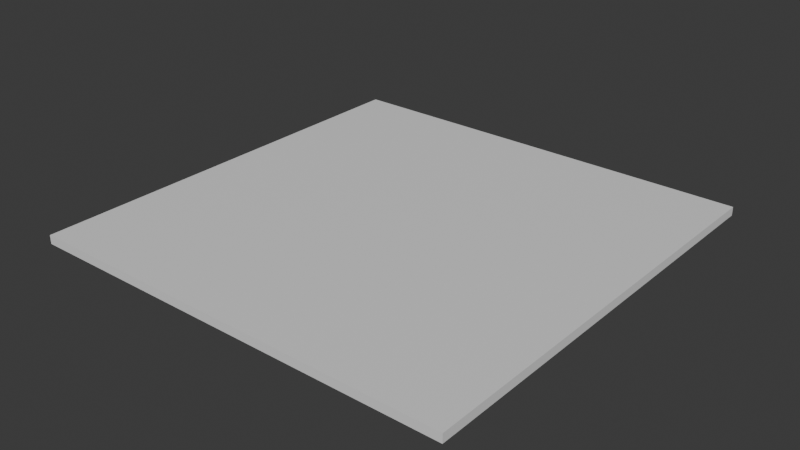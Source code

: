 # Source: Chao.blend  (saved by Blender 5.0.119; exported with 4.5.12 LTS)
import bpy
from mathutils import Matrix  # noqa: F401  (used for matrix-valued properties, if any)

bpy.ops.wm.read_factory_settings(use_empty=True)
scene = bpy.context.scene
scene.name = 'Scene'

# ---- collections
col_collection = bpy.data.collections.new('Collection'); scene.collection.children.link(col_collection)

# ---- materials (node trees are filled in below, after node groups)
mat_material_006 = bpy.data.materials.new('Material.006')
mat_material_006.diffuse_color = (0.05855, 0.8, 0.2192, 1.0)
mat_material_006.roughness = 0.4062
mat_material_006.metallic = 0.679

# ---- material node trees
mat_material_006.use_nodes = True; mat_material_006.node_tree.nodes.clear()
_N = mat_material_006.node_tree.nodes; _L = mat_material_006.node_tree.links
n0 = _N.new('ShaderNodeBsdfPrincipled'); n0.name = 'Principled BSDF'; n0.location = (-200, 100)
n1 = _N.new('ShaderNodeOutputMaterial'); n1.name = 'Material Output'; n1.location = (200, 100)
_L.new(n0.outputs[0], n1.inputs[0])
n1.is_active_output = True

# ---- world
world_world = bpy.data.worlds.new('World'); scene.world = world_world
world_world.use_nodes = True; world_world.node_tree.nodes.clear()
_N = world_world.node_tree.nodes; _L = world_world.node_tree.links
n0 = _N.new('ShaderNodeOutputWorld'); n0.name = 'World Output'; n0.location = (200, 100)
n1 = _N.new('ShaderNodeBackground'); n1.name = 'Background'; n1.location = (-200, 100)
n1.inputs[0].default_value = (0.05088, 0.05088, 0.05088, 1.0)
_L.new(n1.outputs[0], n0.inputs[0])
n0.is_active_output = True
world_world.color = (0.05088, 0.05088, 0.05088)
world_world.sun_shadow_jitter_overblur = 0.0

# ---- meshes
me_cube_003 = bpy.data.meshes.new('Cube.003')
me_cube_003.from_pydata([(-1.0, -1.0, -1.0), (-1.0, -1.0, 1.0), (-1.0, 1.0, -1.0), (-1.0, 1.0, 1.0), (1.0, -1.0, -1.0), (1.0, -1.0, 1.0), (1.0, 1.0, -1.0), (1.0, 1.0, 1.0)], [], [(0, 1, 3, 2), (2, 3, 7, 6), (6, 7, 5, 4), (4, 5, 1, 0), (2, 6, 4, 0), (7, 3, 1, 5)])
_uv = me_cube_003.uv_layers.new(name='UVMap')
_uv.uv.foreach_set('vector', [0.375, 0.0, 0.625, 0.0, 0.625, 0.25, 0.375, 0.25, 0.375, 0.25, 0.625, 0.25, 0.625, 0.5, 0.375, 0.5, 0.375, 0.5, 0.625, 0.5, 0.625, 0.75, 0.375, 0.75, 0.375, 0.75, 0.625, 0.75, 0.625, 1.0, 0.375, 1.0, 0.125, 0.5, 0.375, 0.5, 0.375, 0.75, 0.125, 0.75, 0.625, 0.5, 0.875, 0.5, 0.875, 0.75, 0.625, 0.75])
me_cube_003.materials.append(mat_material_006)
me_cube_003.update()

# ---- objects
ob_cube = bpy.data.objects.new('Cube', me_cube_003)

# ---- transforms, parenting, visibility, modifiers, constraints
ob_cube.location = (0.0, 0.0, 0.0)
ob_cube.scale = (20.0, 20.0, 0.4)

# ---- collection membership
col_collection.objects.link(ob_cube)

# ---- scene / render settings (as saved in the file)
scene.frame_start = 1; scene.frame_end = 250; scene.frame_set(0)
scene.render.engine = 'BLENDER_EEVEE_NEXT'
scene.render.bake_bias = 0.0
scene.render.bake_samples = 0
scene.cycles.sampling_pattern = 'TABULATED_SOBOL'
scene.eevee.use_volume_custom_range = False
bpy.context.view_layer.update()

# ---- added for rendering (the .blend has no active camera and no usable light): camera, sun
cam_auto = bpy.data.cameras.new('AutoCamera')
cam_auto.lens = 50.0
cam_auto.sensor_width = 36.0
cam_auto.clip_end = 1000.0
ob_auto_camera = bpy.data.objects.new('AutoCamera', cam_auto)
scene.collection.objects.link(ob_auto_camera)
ob_auto_camera.location = (52.3438, -62.8126, 41.8751)
ob_auto_camera.rotation_euler = (1.09748, -7.21219e-08, 0.694738)
scene.camera = ob_auto_camera
light_auto_sun = bpy.data.lights.new('AutoSun', 'SUN')
light_auto_sun.energy = 3.0
light_auto_sun.angle = 0.0523599
ob_auto_sun = bpy.data.objects.new('AutoSun', light_auto_sun)
scene.collection.objects.link(ob_auto_sun)
ob_auto_sun.rotation_euler = (0.872665, 0.174533, 0.523599)
bpy.context.view_layer.update()
